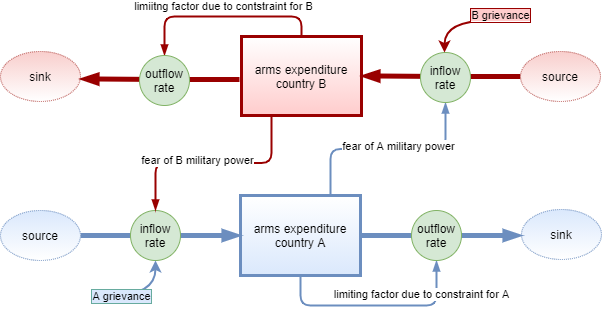

The diagram above was exported from draw.io. Its source (the exported page's mxGraphModel, read from the mxfile embedded in the PNG):
<mxGraphModel dx="1024" dy="584" grid="1" gridSize="10" guides="1" tooltips="1" connect="1" arrows="1" fold="1" page="1" pageScale="1" pageWidth="827" pageHeight="1169" math="0" shadow="0">
  <root>
    <mxCell id="0" />
    <mxCell id="1" parent="0" />
    <mxCell id="W7hUfXVf44VqX-ZbNWMC-9" style="edgeStyle=orthogonalEdgeStyle;rounded=1;orthogonalLoop=1;jettySize=auto;html=1;entryX=0.5;entryY=1;entryDx=0;entryDy=0;endArrow=blockThin;endFill=1;strokeColor=#6C8EBF;strokeWidth=2;exitX=0.75;exitY=0;exitDx=0;exitDy=0;" parent="1" source="vVC_Wuk8sHR31aEizdFL-1" target="W7hUfXVf44VqX-ZbNWMC-4" edge="1">
      <mxGeometry relative="1" as="geometry">
        <mxPoint x="450" y="260" as="sourcePoint" />
      </mxGeometry>
    </mxCell>
    <mxCell id="W7hUfXVf44VqX-ZbNWMC-17" value="fear of A military power" style="edgeLabel;html=1;align=center;verticalAlign=middle;resizable=0;points=[];" parent="W7hUfXVf44VqX-ZbNWMC-9" vertex="1" connectable="0">
      <mxGeometry x="0.099" y="3" relative="1" as="geometry">
        <mxPoint as="offset" />
      </mxGeometry>
    </mxCell>
    <mxCell id="W7hUfXVf44VqX-ZbNWMC-12" style="edgeStyle=orthogonalEdgeStyle;rounded=1;orthogonalLoop=1;jettySize=auto;html=1;entryX=0.5;entryY=1;entryDx=0;entryDy=0;endArrow=blockThin;endFill=1;strokeColor=#6C8EBF;strokeWidth=2;exitX=0.5;exitY=1;exitDx=0;exitDy=0;" parent="1" source="vVC_Wuk8sHR31aEizdFL-1" target="4s7fUBG1K-r8DwPesdVM-4" edge="1">
      <mxGeometry relative="1" as="geometry">
        <Array as="points">
          <mxPoint x="420" y="390" />
          <mxPoint x="556" y="390" />
        </Array>
      </mxGeometry>
    </mxCell>
    <mxCell id="W7hUfXVf44VqX-ZbNWMC-18" value="limiting factor due to constraint for A" style="edgeLabel;html=1;align=center;verticalAlign=middle;resizable=0;points=[];" parent="W7hUfXVf44VqX-ZbNWMC-12" vertex="1" connectable="0">
      <mxGeometry x="0.072" y="1" relative="1" as="geometry">
        <mxPoint x="37" y="-11" as="offset" />
      </mxGeometry>
    </mxCell>
    <mxCell id="vVC_Wuk8sHR31aEizdFL-1" value="arms expenditure&lt;br&gt;country A" style="rounded=0;whiteSpace=wrap;html=1;fillColor=#dae8fc;strokeColor=#6c8ebf;gradientColor=#ffffff;gradientDirection=north;strokeWidth=3;glass=0;" parent="1" vertex="1">
      <mxGeometry x="360" y="280" width="120" height="80" as="geometry" />
    </mxCell>
    <mxCell id="vVC_Wuk8sHR31aEizdFL-4" style="edgeStyle=orthogonalEdgeStyle;rounded=0;orthogonalLoop=1;jettySize=auto;html=1;exitX=1;exitY=0.5;exitDx=0;exitDy=0;entryX=0;entryY=0.5;entryDx=0;entryDy=0;strokeWidth=5;fillColor=#dae8fc;strokeColor=#6c8ebf;endArrow=blockThin;endFill=1;" parent="1" source="vVC_Wuk8sHR31aEizdFL-2" target="vVC_Wuk8sHR31aEizdFL-1" edge="1">
      <mxGeometry relative="1" as="geometry" />
    </mxCell>
    <mxCell id="vVC_Wuk8sHR31aEizdFL-2" value="source" style="ellipse;whiteSpace=wrap;html=1;dashed=1;dashPattern=1 1;fillColor=#dae8fc;strokeColor=#6c8ebf;gradientColor=#ffffff;" parent="1" vertex="1">
      <mxGeometry x="120" y="295" width="80" height="50" as="geometry" />
    </mxCell>
    <mxCell id="vVC_Wuk8sHR31aEizdFL-9" value="inflow rate" style="ellipse;whiteSpace=wrap;html=1;aspect=fixed;fillColor=#d5e8d4;strokeColor=#82b366;" parent="1" vertex="1">
      <mxGeometry x="250" y="295" width="50" height="50" as="geometry" />
    </mxCell>
    <mxCell id="PHYra9wnFG_BZNw-__pG-7" value="" style="endArrow=classic;html=1;strokeWidth=2;edgeStyle=orthogonalEdgeStyle;entryX=0.5;entryY=1;entryDx=0;entryDy=0;curved=1;strokeColor=#6C8EBF;" parent="1" target="vVC_Wuk8sHR31aEizdFL-9" edge="1">
      <mxGeometry relative="1" as="geometry">
        <mxPoint x="230" y="380" as="sourcePoint" />
        <mxPoint x="280" y="380" as="targetPoint" />
      </mxGeometry>
    </mxCell>
    <mxCell id="PHYra9wnFG_BZNw-__pG-8" value="A grievance" style="edgeLabel;resizable=0;html=1;align=center;verticalAlign=middle;labelBorderColor=#67AB9F;labelBackgroundColor=#DAE8FC;" parent="PHYra9wnFG_BZNw-__pG-7" connectable="0" vertex="1">
      <mxGeometry relative="1" as="geometry">
        <mxPoint x="-30" as="offset" />
      </mxGeometry>
    </mxCell>
    <mxCell id="W7hUfXVf44VqX-ZbNWMC-8" style="edgeStyle=orthogonalEdgeStyle;rounded=1;orthogonalLoop=1;jettySize=auto;html=1;exitX=0.25;exitY=1;exitDx=0;exitDy=0;entryX=0.5;entryY=0;entryDx=0;entryDy=0;endArrow=blockThin;endFill=1;strokeColor=#990000;strokeWidth=2;" parent="1" source="W7hUfXVf44VqX-ZbNWMC-1" target="vVC_Wuk8sHR31aEizdFL-9" edge="1">
      <mxGeometry relative="1" as="geometry" />
    </mxCell>
    <mxCell id="W7hUfXVf44VqX-ZbNWMC-16" value="fear of B military power" style="edgeLabel;html=1;align=center;verticalAlign=middle;resizable=0;points=[];" parent="W7hUfXVf44VqX-ZbNWMC-8" vertex="1" connectable="0">
      <mxGeometry x="0.155" y="-3" relative="1" as="geometry">
        <mxPoint as="offset" />
      </mxGeometry>
    </mxCell>
    <mxCell id="W7hUfXVf44VqX-ZbNWMC-13" value="limiitng factor due to contstraint for B" style="edgeStyle=orthogonalEdgeStyle;rounded=1;orthogonalLoop=1;jettySize=auto;html=1;entryX=0.5;entryY=0;entryDx=0;entryDy=0;endArrow=blockThin;endFill=1;strokeColor=#990000;strokeWidth=2;exitX=0.5;exitY=0;exitDx=0;exitDy=0;" parent="1" source="W7hUfXVf44VqX-ZbNWMC-1" target="4s7fUBG1K-r8DwPesdVM-8" edge="1">
      <mxGeometry x="0.0051" y="-10" relative="1" as="geometry">
        <mxPoint as="offset" />
      </mxGeometry>
    </mxCell>
    <mxCell id="W7hUfXVf44VqX-ZbNWMC-1" value="arms expenditure&lt;br&gt;country B" style="rounded=0;whiteSpace=wrap;html=1;fillColor=#FFCCCC;strokeColor=#990000;gradientColor=#ffffff;gradientDirection=north;strokeWidth=3;glass=0;" parent="1" vertex="1">
      <mxGeometry x="361" y="121" width="120" height="79" as="geometry" />
    </mxCell>
    <mxCell id="W7hUfXVf44VqX-ZbNWMC-6" style="edgeStyle=orthogonalEdgeStyle;rounded=0;orthogonalLoop=1;jettySize=auto;html=1;entryX=1;entryY=0.5;entryDx=0;entryDy=0;strokeWidth=5;endArrow=blockThin;endFill=1;strokeColor=#990000;" parent="1" source="W7hUfXVf44VqX-ZbNWMC-5" target="W7hUfXVf44VqX-ZbNWMC-1" edge="1">
      <mxGeometry relative="1" as="geometry" />
    </mxCell>
    <mxCell id="W7hUfXVf44VqX-ZbNWMC-5" value="source" style="ellipse;whiteSpace=wrap;html=1;dashed=1;dashPattern=1 1;fillColor=#f8cecc;strokeColor=#b85450;gradientColor=#ffffff;" parent="1" vertex="1">
      <mxGeometry x="640" y="136" width="80" height="50" as="geometry" />
    </mxCell>
    <mxCell id="W7hUfXVf44VqX-ZbNWMC-4" value="inflow rate" style="ellipse;whiteSpace=wrap;html=1;aspect=fixed;fillColor=#d5e8d4;strokeColor=#82b366;" parent="1" vertex="1">
      <mxGeometry x="540" y="137" width="50" height="50" as="geometry" />
    </mxCell>
    <mxCell id="W7hUfXVf44VqX-ZbNWMC-15" value="&lt;span style=&quot;background-color: rgb(255 , 204 , 204)&quot;&gt;B grievance&lt;/span&gt;" style="curved=1;endArrow=classic;html=1;rounded=1;strokeColor=#990000;strokeWidth=2;edgeStyle=orthogonalEdgeStyle;entryX=0.5;entryY=0;entryDx=0;entryDy=0;labelBorderColor=#990000;" parent="1" edge="1">
      <mxGeometry x="-1" y="-11" width="50" height="50" relative="1" as="geometry">
        <mxPoint x="610" y="105" as="sourcePoint" />
        <mxPoint x="564" y="137" as="targetPoint" />
        <Array as="points">
          <mxPoint x="564" y="105" />
        </Array>
        <mxPoint x="10" y="6" as="offset" />
      </mxGeometry>
    </mxCell>
    <mxCell id="4s7fUBG1K-r8DwPesdVM-1" value="sink" style="ellipse;whiteSpace=wrap;html=1;dashed=1;dashPattern=1 1;fillColor=#dae8fc;strokeColor=#6c8ebf;gradientColor=#ffffff;" vertex="1" parent="1">
      <mxGeometry x="641" y="294" width="80" height="50" as="geometry" />
    </mxCell>
    <mxCell id="4s7fUBG1K-r8DwPesdVM-2" value="sink" style="ellipse;whiteSpace=wrap;html=1;dashed=1;dashPattern=1 1;fillColor=#f8cecc;strokeColor=#b85450;gradientColor=#ffffff;" vertex="1" parent="1">
      <mxGeometry x="120" y="136" width="80" height="50" as="geometry" />
    </mxCell>
    <mxCell id="4s7fUBG1K-r8DwPesdVM-3" style="edgeStyle=orthogonalEdgeStyle;rounded=0;orthogonalLoop=1;jettySize=auto;html=1;exitX=1;exitY=0.5;exitDx=0;exitDy=0;entryX=0;entryY=0.5;entryDx=0;entryDy=0;strokeWidth=5;fillColor=#dae8fc;strokeColor=#6c8ebf;endArrow=blockThin;endFill=1;" edge="1" parent="1">
      <mxGeometry relative="1" as="geometry">
        <mxPoint x="481" y="320" as="sourcePoint" />
        <mxPoint x="641" y="320" as="targetPoint" />
        <Array as="points">
          <mxPoint x="557" y="320" />
          <mxPoint x="557" y="320" />
        </Array>
      </mxGeometry>
    </mxCell>
    <mxCell id="4s7fUBG1K-r8DwPesdVM-4" value="outflow rate" style="ellipse;whiteSpace=wrap;html=1;aspect=fixed;fillColor=#d5e8d4;strokeColor=#82b366;" vertex="1" parent="1">
      <mxGeometry x="531" y="295" width="50" height="50" as="geometry" />
    </mxCell>
    <mxCell id="4s7fUBG1K-r8DwPesdVM-7" style="edgeStyle=orthogonalEdgeStyle;rounded=0;orthogonalLoop=1;jettySize=auto;html=1;entryX=1;entryY=0.5;entryDx=0;entryDy=0;strokeWidth=5;endArrow=blockThin;endFill=1;strokeColor=#990000;" edge="1" parent="1">
      <mxGeometry relative="1" as="geometry">
        <mxPoint x="359" y="164" as="sourcePoint" />
        <mxPoint x="200" y="163.5" as="targetPoint" />
        <Array as="points">
          <mxPoint x="280" y="164" />
        </Array>
      </mxGeometry>
    </mxCell>
    <mxCell id="4s7fUBG1K-r8DwPesdVM-8" value="outflow rate" style="ellipse;whiteSpace=wrap;html=1;aspect=fixed;fillColor=#d5e8d4;strokeColor=#82b366;" vertex="1" parent="1">
      <mxGeometry x="259" y="140" width="50" height="50" as="geometry" />
    </mxCell>
  </root>
</mxGraphModel>